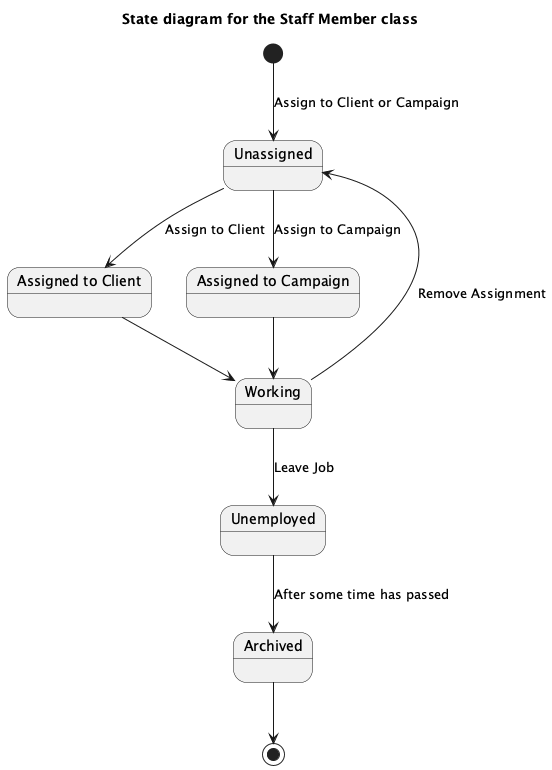

The diagram above was rendered by PlantUML. Its source (embedded in the PNG):
@startuml
title State diagram for the Staff Member class

[*] --> Unassigned : Assign to Client or Campaign

state "Unassigned" as Unassigned
state "Assigned to Client" as AssignedToClient
state "Assigned to Campaign" as AssignedToCampaign
state "Working" as Working
state "Unemployed" as Unemployed
state "Archived" as Archived

Unassigned --> AssignedToClient : Assign to Client
Unassigned --> AssignedToCampaign : Assign to Campaign
AssignedToClient --> Working
AssignedToCampaign --> Working
Working --> Unassigned : Remove Assignment
Working --> Unemployed : Leave Job
Unemployed --> Archived : After some time has passed
Archived --> [*]
@enduml